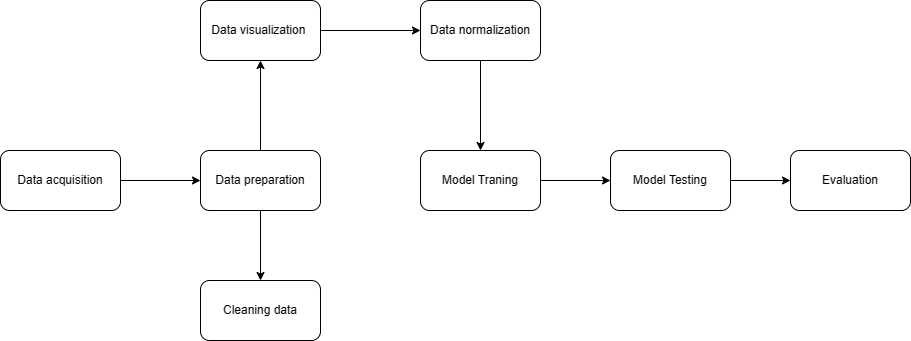

The diagram above was exported from draw.io. Its source (the exported page's mxGraphModel, read from the mxfile embedded in the PNG):
<mxGraphModel dx="823" dy="484" grid="1" gridSize="10" guides="1" tooltips="1" connect="1" arrows="1" fold="1" page="1" pageScale="1" pageWidth="850" pageHeight="1100" math="0" shadow="0">
  <root>
    <mxCell id="0" />
    <mxCell id="1" parent="0" />
    <mxCell id="IJ6bsSDh6Zrk8Md5JvLX-1" value="Data acquisition" style="rounded=1;whiteSpace=wrap;html=1;" vertex="1" parent="1">
      <mxGeometry x="260" y="220" width="120" height="60" as="geometry" />
    </mxCell>
    <mxCell id="IJ6bsSDh6Zrk8Md5JvLX-2" value="" style="endArrow=classic;html=1;rounded=0;exitX=1;exitY=0.5;exitDx=0;exitDy=0;" edge="1" parent="1" source="IJ6bsSDh6Zrk8Md5JvLX-1">
      <mxGeometry width="50" height="50" relative="1" as="geometry">
        <mxPoint x="400" y="280" as="sourcePoint" />
        <mxPoint x="460" y="250" as="targetPoint" />
      </mxGeometry>
    </mxCell>
    <mxCell id="IJ6bsSDh6Zrk8Md5JvLX-3" value="Data preparation" style="rounded=1;whiteSpace=wrap;html=1;" vertex="1" parent="1">
      <mxGeometry x="460" y="220" width="120" height="60" as="geometry" />
    </mxCell>
    <mxCell id="IJ6bsSDh6Zrk8Md5JvLX-4" value="Model Traning" style="rounded=1;whiteSpace=wrap;html=1;" vertex="1" parent="1">
      <mxGeometry x="680" y="220" width="120" height="60" as="geometry" />
    </mxCell>
    <mxCell id="IJ6bsSDh6Zrk8Md5JvLX-7" value="" style="endArrow=classic;html=1;rounded=0;exitX=1;exitY=0.5;exitDx=0;exitDy=0;entryX=0;entryY=0.5;entryDx=0;entryDy=0;" edge="1" parent="1" source="IJ6bsSDh6Zrk8Md5JvLX-10" target="IJ6bsSDh6Zrk8Md5JvLX-12">
      <mxGeometry width="50" height="50" relative="1" as="geometry">
        <mxPoint x="790" y="250" as="sourcePoint" />
        <mxPoint x="840" y="250" as="targetPoint" />
      </mxGeometry>
    </mxCell>
    <mxCell id="IJ6bsSDh6Zrk8Md5JvLX-8" value="Cleaning data" style="rounded=1;whiteSpace=wrap;html=1;" vertex="1" parent="1">
      <mxGeometry x="460" y="350" width="120" height="60" as="geometry" />
    </mxCell>
    <mxCell id="IJ6bsSDh6Zrk8Md5JvLX-9" value="" style="endArrow=classic;html=1;rounded=0;exitX=0.5;exitY=1;exitDx=0;exitDy=0;entryX=0.5;entryY=0;entryDx=0;entryDy=0;" edge="1" parent="1" source="IJ6bsSDh6Zrk8Md5JvLX-3" target="IJ6bsSDh6Zrk8Md5JvLX-8">
      <mxGeometry width="50" height="50" relative="1" as="geometry">
        <mxPoint x="500" y="430" as="sourcePoint" />
        <mxPoint x="650" y="350" as="targetPoint" />
      </mxGeometry>
    </mxCell>
    <mxCell id="IJ6bsSDh6Zrk8Md5JvLX-10" value="Data visualization&amp;nbsp;" style="rounded=1;whiteSpace=wrap;html=1;" vertex="1" parent="1">
      <mxGeometry x="460" y="70" width="120" height="60" as="geometry" />
    </mxCell>
    <mxCell id="IJ6bsSDh6Zrk8Md5JvLX-11" value="" style="endArrow=classic;html=1;rounded=0;exitX=0.5;exitY=0;exitDx=0;exitDy=0;entryX=0.5;entryY=1;entryDx=0;entryDy=0;" edge="1" parent="1" source="IJ6bsSDh6Zrk8Md5JvLX-3" target="IJ6bsSDh6Zrk8Md5JvLX-10">
      <mxGeometry width="50" height="50" relative="1" as="geometry">
        <mxPoint x="570" y="260" as="sourcePoint" />
        <mxPoint x="620" y="210" as="targetPoint" />
        <Array as="points" />
      </mxGeometry>
    </mxCell>
    <mxCell id="IJ6bsSDh6Zrk8Md5JvLX-12" value="Data normalization" style="rounded=1;whiteSpace=wrap;html=1;" vertex="1" parent="1">
      <mxGeometry x="680" y="70" width="120" height="60" as="geometry" />
    </mxCell>
    <mxCell id="IJ6bsSDh6Zrk8Md5JvLX-17" value="" style="endArrow=classic;html=1;rounded=0;entryX=0.5;entryY=0;entryDx=0;entryDy=0;exitX=0.5;exitY=1;exitDx=0;exitDy=0;" edge="1" parent="1" source="IJ6bsSDh6Zrk8Md5JvLX-12" target="IJ6bsSDh6Zrk8Md5JvLX-4">
      <mxGeometry width="50" height="50" relative="1" as="geometry">
        <mxPoint x="540" y="290" as="sourcePoint" />
        <mxPoint x="590" y="240" as="targetPoint" />
      </mxGeometry>
    </mxCell>
    <mxCell id="IJ6bsSDh6Zrk8Md5JvLX-19" value="Model Testing" style="rounded=1;whiteSpace=wrap;html=1;" vertex="1" parent="1">
      <mxGeometry x="870" y="220" width="120" height="60" as="geometry" />
    </mxCell>
    <mxCell id="IJ6bsSDh6Zrk8Md5JvLX-20" value="" style="endArrow=classic;html=1;rounded=0;exitX=1;exitY=0.5;exitDx=0;exitDy=0;entryX=0;entryY=0.5;entryDx=0;entryDy=0;" edge="1" parent="1" source="IJ6bsSDh6Zrk8Md5JvLX-4" target="IJ6bsSDh6Zrk8Md5JvLX-19">
      <mxGeometry width="50" height="50" relative="1" as="geometry">
        <mxPoint x="540" y="290" as="sourcePoint" />
        <mxPoint x="590" y="240" as="targetPoint" />
      </mxGeometry>
    </mxCell>
    <mxCell id="IJ6bsSDh6Zrk8Md5JvLX-22" value="Evaluation" style="rounded=1;whiteSpace=wrap;html=1;" vertex="1" parent="1">
      <mxGeometry x="1050" y="220" width="120" height="60" as="geometry" />
    </mxCell>
    <mxCell id="IJ6bsSDh6Zrk8Md5JvLX-23" value="" style="endArrow=classic;html=1;rounded=0;exitX=1;exitY=0.5;exitDx=0;exitDy=0;entryX=0;entryY=0.5;entryDx=0;entryDy=0;" edge="1" parent="1" source="IJ6bsSDh6Zrk8Md5JvLX-19" target="IJ6bsSDh6Zrk8Md5JvLX-22">
      <mxGeometry width="50" height="50" relative="1" as="geometry">
        <mxPoint x="720" y="300" as="sourcePoint" />
        <mxPoint x="770" y="250" as="targetPoint" />
      </mxGeometry>
    </mxCell>
  </root>
</mxGraphModel>